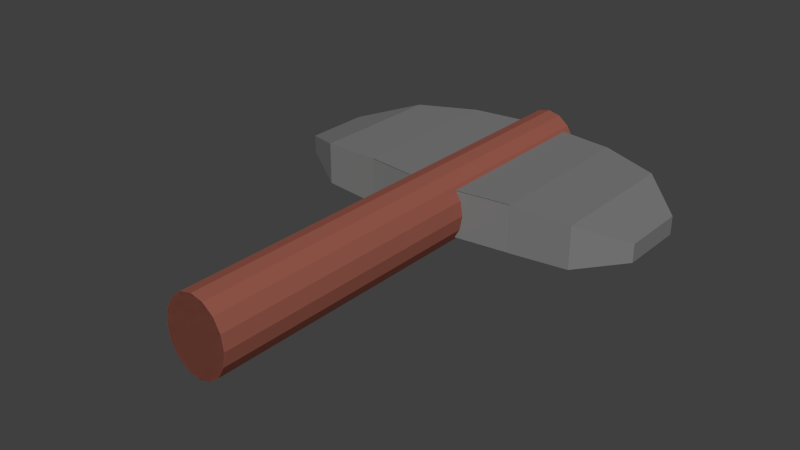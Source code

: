 # Source: Axe.blend  (saved by Blender 2.79.0; exported with 4.5.12 LTS)
import bpy
from mathutils import Matrix  # noqa: F401  (used for matrix-valued properties, if any)

bpy.ops.wm.read_factory_settings(use_empty=True)
scene = bpy.context.scene
scene.name = 'Scene'

# ---- collections
col_collection_1 = bpy.data.collections.new('Collection 1'); scene.collection.children.link(col_collection_1)

# ---- materials (node trees are filled in below, after node groups)
mat_head = bpy.data.materials.new('Head')
mat_head.alpha_threshold = 0.0
mat_head.use_transparent_shadow = False
mat_head.diffuse_color = (0.2, 0.2, 0.2, 1.0)
mat_head.roughness = 0.5
mat_handle = bpy.data.materials.new('Handle')
mat_handle.alpha_threshold = 0.0
mat_handle.use_transparent_shadow = False
mat_handle.diffuse_color = (0.3108, 0.09966, 0.07099, 1.0)
mat_handle.roughness = 0.5

# ---- material node trees

# ---- world
world_world = bpy.data.worlds.new('World'); scene.world = world_world
world_world.color = (0.05088, 0.05088, 0.05088)
world_world.use_sun_shadow = False
world_world.sun_shadow_jitter_overblur = 0.0
world_world.cycles.sampling_method = 'NONE'
world_world.cycles.sample_map_resolution = 256

# ---- meshes
me_cube_001 = bpy.data.meshes.new('Cube.001')
me_cube_001.from_pydata([(-0.06224, 0.06224, 0.4113), (-0.06224, 0.06224, -0.06224), (-0.06224, -0.06224, 0.4113), (-0.06224, -0.06224, -0.06224), (0.0, -0.06224, -0.06224), (0.0, -0.06224, 0.06224), (0.0, 0.06224, -0.06224), (0.0, 0.06224, 0.06224), (-0.3655, 0.05601, 0.3824), (-0.3655, 0.05601, 0.01516), (-0.3655, -0.05601, 0.01516), (-0.3655, -0.05601, 0.3824), (-0.2078, -0.06224, 0.3938), (-0.2078, -0.06224, -0.0429), (-0.2078, 0.06224, -0.0429), (-0.2078, 0.06224, 0.3938), (-0.488, -0.0238, 0.1341), (-0.488, 0.0238, 0.1341), (-0.488, -0.0238, 0.3129), (-0.488, 0.0238, 0.3129), (-0.0001842, -0.1, 1.163), (-0.0001842, -0.1, -0.08638), (0.03183, -0.0924, 1.163), (0.03183, -0.0924, -0.08638), (0.05897, -0.07072, 1.163), (0.05897, -0.07072, -0.08638), (0.0771, -0.03828, 1.163), (0.0771, -0.03828, -0.08638), (0.08347, -1.349e-05, 1.163), (0.08347, -1.391e-05, -0.08638), (0.0771, 0.03825, 1.163), (0.0771, 0.03825, -0.08638), (0.05897, 0.0707, 1.163), (0.05897, 0.0707, -0.08638), (0.03183, 0.09237, 1.163), (0.03183, 0.09237, -0.08638), (-0.0001842, 0.09999, 1.163), (-0.0001842, 0.09999, -0.08638), (-0.0322, 0.09237, 1.163), (-0.0322, 0.09237, -0.08638), (-0.05933, 0.0707, 1.163), (-0.05933, 0.0707, -0.08638), (-0.07747, 0.03825, 1.163), (-0.07747, 0.03825, -0.08638), (-0.08383, -1.358e-05, 1.163), (-0.08383, -1.4e-05, -0.08638), (-0.07747, -0.03828, 1.163), (-0.07747, -0.03828, -0.08638), (-0.05933, -0.07072, 1.163), (-0.05933, -0.07072, -0.08638), (-0.0322, -0.0924, 1.163), (-0.0322, -0.0924, -0.08638), (-0.06224, 0.06224, 0.4102), (-0.06224, -0.06224, 0.4102), (0.0, -0.06224, 0.4102), (0.0, 0.06224, 0.4102), (-0.2078, -0.06224, 0.3927), (-0.2078, 0.06224, 0.3927)], [], [(13, 12, 11, 10), (6, 1, 0, 7), (6, 4, 3, 1), (12, 2, 53, 56), (3, 4, 5, 2), (15, 14, 9, 8), (12, 15, 8, 11), (14, 13, 10, 9), (19, 17, 16, 18), (1, 3, 13, 14), (0, 15, 57, 52), (0, 1, 14, 15), (3, 2, 12, 13), (11, 8, 19, 18), (8, 9, 17, 19), (10, 11, 18, 16), (9, 10, 16, 17), (24, 25, 27, 26), (26, 27, 29, 28), (28, 29, 31, 30), (30, 31, 33, 32), (32, 33, 35, 34), (34, 35, 37, 36), (36, 37, 39, 38), (38, 39, 41, 40), (40, 41, 43, 42), (42, 43, 45, 44), (44, 45, 47, 46), (46, 47, 49, 48), (48, 49, 51, 50), (50, 51, 21, 20), (20, 21, 23, 22), (21, 51, 49, 47, 45, 43, 41, 39, 37, 35, 33, 31, 29, 27, 25, 23), (20, 22, 24, 26, 28, 30, 32, 34, 36, 38, 40, 42, 44, 46, 48, 50), (22, 23, 25, 24), (52, 53, 54, 55), (53, 52, 57, 56), (2, 5, 54, 53), (15, 12, 56, 57), (5, 7, 55, 54), (7, 0, 52, 55)])
me_cube_001.polygons.foreach_set('material_index', [0, 0, 0, 0, 0, 0, 0, 0, 0, 0, 0, 0, 0, 0, 0, 0, 0, 1, 1, 1, 1, 1, 1, 1, 1, 1, 1, 1, 1, 1, 1, 1, 1, 1, 1, 0, 0, 0, 0, 0, 0])
me_cube_001.materials.append(mat_head)
me_cube_001.materials.append(mat_handle)
me_cube_001.use_remesh_preserve_volume = False
me_cube_001.use_remesh_preserve_attributes = False
me_cube_001.use_mirror_vertex_groups = False
me_cube_001.update()

# ---- objects
ob_head = bpy.data.objects.new('Head', me_cube_001)

# ---- transforms, parenting, visibility, modifiers, constraints
ob_head.location = (0.0, 0.0, 0.0)
ob_head.rotation_euler = (1.571, -0.0, 0.0)
ob_head.lineart.crease_threshold = 0.0
_m = ob_head.modifiers.new('Mirror', 'MIRROR')

# ---- collection membership
col_collection_1.objects.link(ob_head)

# ---- scene / render settings (as saved in the file)
scene.frame_start = 1; scene.frame_end = 250; scene.frame_set(1)
scene.render.engine = 'BLENDER_EEVEE_NEXT'
scene.render.resolution_percentage = 50
scene.render.dither_intensity = 0.0
scene.cycles.use_denoising = False
scene.cycles.samples = 10
scene.cycles.sampling_pattern = 'TABULATED_SOBOL'
scene.cycles.light_sampling_threshold = 0.0
scene.cycles.use_adaptive_sampling = False
scene.cycles.use_light_tree = False
scene.cycles.blur_glossy = 0.0
scene.cycles.pixel_filter_type = 'GAUSSIAN'
scene.cycles.sample_clamp_indirect = 0.0
scene.view_settings.view_transform = 'Standard'
bpy.context.view_layer.update()

# ---- added for rendering (the .blend has no active camera and no usable light): camera, sun
cam_auto = bpy.data.cameras.new('AutoCamera')
cam_auto.lens = 50.0
cam_auto.sensor_width = 36.0
cam_auto.clip_end = 1000.0
ob_auto_camera = bpy.data.objects.new('AutoCamera', cam_auto)
scene.collection.objects.link(ob_auto_camera)
ob_auto_camera.location = (1.47854, -2.31258, 1.18282)
ob_auto_camera.rotation_euler = (1.09748, -7.21219e-08, 0.694738)
scene.camera = ob_auto_camera
light_auto_sun = bpy.data.lights.new('AutoSun', 'SUN')
light_auto_sun.energy = 3.0
light_auto_sun.angle = 0.0523599
ob_auto_sun = bpy.data.objects.new('AutoSun', light_auto_sun)
scene.collection.objects.link(ob_auto_sun)
ob_auto_sun.rotation_euler = (0.872665, 0.174533, 0.523599)
bpy.context.view_layer.update()
